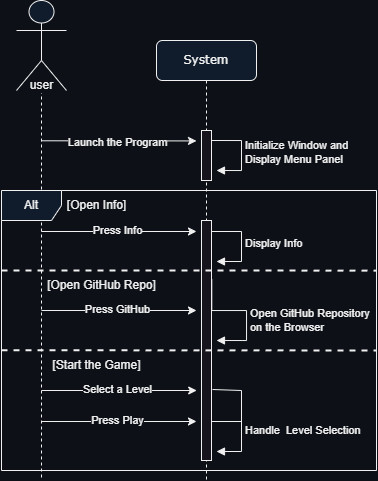

The diagram above was exported from draw.io. Its source (the exported page's mxGraphModel, read from the mxfile embedded in the PNG):
<mxGraphModel dx="1185" dy="605" grid="1" gridSize="10" guides="1" tooltips="1" connect="1" arrows="1" fold="1" page="0" pageScale="1" pageWidth="1100" pageHeight="850" background="#0d1117" math="0" shadow="0">
  <root>
    <mxCell id="0" />
    <mxCell id="1" parent="0" />
    <mxCell id="7baba1c4bc27f4b0-2" value="System" style="shape=umlLifeline;perimeter=lifelinePerimeter;whiteSpace=wrap;html=1;container=1;collapsible=0;recursiveResize=0;outlineConnect=0;rounded=1;shadow=0;comic=0;labelBackgroundColor=none;strokeWidth=1;fontFamily=Verdana;fontSize=12;align=center;fillColor=#101c2c;" parent="1" vertex="1">
      <mxGeometry x="270" y="70" width="100" height="440" as="geometry" />
    </mxCell>
    <mxCell id="7baba1c4bc27f4b0-10" value="" style="html=1;points=[];perimeter=orthogonalPerimeter;rounded=0;shadow=0;comic=0;labelBackgroundColor=#0d1117;strokeWidth=1;fontFamily=Verdana;fontSize=12;align=center;" parent="7baba1c4bc27f4b0-2" vertex="1">
      <mxGeometry x="45" y="90" width="10" height="50" as="geometry" />
    </mxCell>
    <mxCell id="BpDK3dQW9LRFAGz6xQ-D-23" style="edgeStyle=elbowEdgeStyle;rounded=0;orthogonalLoop=1;jettySize=auto;html=1;elbow=vertical;curved=0;labelBackgroundColor=#0d1117;" parent="7baba1c4bc27f4b0-2" edge="1">
      <mxGeometry relative="1" as="geometry">
        <mxPoint x="-115.07142857142867" y="100.28571428571433" as="sourcePoint" />
        <mxPoint x="40" y="100" as="targetPoint" />
      </mxGeometry>
    </mxCell>
    <mxCell id="BpDK3dQW9LRFAGz6xQ-D-28" value="Launch the Program" style="edgeLabel;html=1;align=center;verticalAlign=middle;resizable=1;points=[];movable=1;rotatable=1;deletable=1;editable=1;locked=0;connectable=1;labelBackgroundColor=#0d1117;" parent="BpDK3dQW9LRFAGz6xQ-D-23" connectable="0" vertex="1">
      <mxGeometry x="-0.6324" y="-1" relative="1" as="geometry">
        <mxPoint x="47" as="offset" />
      </mxGeometry>
    </mxCell>
    <mxCell id="BpDK3dQW9LRFAGz6xQ-D-34" value="Initialize Window and&amp;nbsp;&lt;br&gt;Display Menu Panel" style="html=1;align=left;spacingLeft=2;endArrow=block;rounded=0;edgeStyle=orthogonalEdgeStyle;curved=0;rounded=0;labelBackgroundColor=#0d1117;" parent="7baba1c4bc27f4b0-2" edge="1">
      <mxGeometry relative="1" as="geometry">
        <mxPoint x="55" y="100" as="sourcePoint" />
        <Array as="points">
          <mxPoint x="85" y="130" />
        </Array>
        <mxPoint x="60" y="130" as="targetPoint" />
      </mxGeometry>
    </mxCell>
    <mxCell id="BpDK3dQW9LRFAGz6xQ-D-40" value="" style="html=1;points=[];perimeter=orthogonalPerimeter;rounded=0;shadow=0;comic=0;labelBackgroundColor=#0d1117;strokeWidth=1;fontFamily=Verdana;fontSize=12;align=center;" parent="7baba1c4bc27f4b0-2" vertex="1">
      <mxGeometry x="45" y="180" width="10" height="240" as="geometry" />
    </mxCell>
    <mxCell id="5LSecDbGUE-qEMBJY24E-3" value="Display Info" style="html=1;align=left;spacingLeft=2;endArrow=block;rounded=0;edgeStyle=orthogonalEdgeStyle;curved=0;rounded=0;labelBackgroundColor=#0d1117;" parent="7baba1c4bc27f4b0-2" edge="1">
      <mxGeometry relative="1" as="geometry">
        <mxPoint x="55" y="191" as="sourcePoint" />
        <Array as="points">
          <mxPoint x="85" y="221" />
        </Array>
        <mxPoint x="60" y="221" as="targetPoint" />
      </mxGeometry>
    </mxCell>
    <mxCell id="BpDK3dQW9LRFAGz6xQ-D-9" value="" style="shape=umlLifeline;perimeter=lifelinePerimeter;whiteSpace=wrap;html=1;container=1;dropTarget=0;collapsible=0;recursiveResize=0;outlineConnect=0;portConstraint=eastwest;newEdgeStyle={&quot;edgeStyle&quot;:&quot;elbowEdgeStyle&quot;,&quot;elbow&quot;:&quot;vertical&quot;,&quot;curved&quot;:0,&quot;rounded&quot;:0};participant=umlActor;size=90;labelBackgroundColor=#0d1117;fillColor=#101c2c;" parent="1" vertex="1">
      <mxGeometry x="130" y="30" width="50" height="480" as="geometry" />
    </mxCell>
    <mxCell id="BpDK3dQW9LRFAGz6xQ-D-15" value="user" style="text;html=1;align=center;verticalAlign=middle;resizable=0;points=[];autosize=1;strokeColor=none;fillColor=none;labelBackgroundColor=#0d1117;" parent="1" vertex="1">
      <mxGeometry x="130" y="100" width="50" height="30" as="geometry" />
    </mxCell>
    <mxCell id="5LSecDbGUE-qEMBJY24E-1" value="" style="endArrow=classic;html=1;rounded=0;labelBackgroundColor=#0d1117;" parent="1" edge="1">
      <mxGeometry width="50" height="50" relative="1" as="geometry">
        <mxPoint x="154.92857142857133" y="261" as="sourcePoint" />
        <mxPoint x="310" y="261" as="targetPoint" />
      </mxGeometry>
    </mxCell>
    <mxCell id="5LSecDbGUE-qEMBJY24E-2" value="Press Info" style="edgeLabel;html=1;align=center;verticalAlign=middle;resizable=0;points=[];labelBackgroundColor=#0d1117;" parent="5LSecDbGUE-qEMBJY24E-1" connectable="0" vertex="1">
      <mxGeometry x="-0.3225" y="1" relative="1" as="geometry">
        <mxPoint x="23" as="offset" />
      </mxGeometry>
    </mxCell>
    <mxCell id="5LSecDbGUE-qEMBJY24E-4" value="Alt" style="shape=umlFrame;whiteSpace=wrap;html=1;pointerEvents=0;labelBackgroundColor=none;fillColor=#101c2c;" parent="1" vertex="1">
      <mxGeometry x="115" y="220" width="375" height="280" as="geometry" />
    </mxCell>
    <mxCell id="5LSecDbGUE-qEMBJY24E-5" value="" style="endArrow=none;dashed=1;html=1;strokeWidth=2;rounded=0;exitX=0;exitY=0.25;exitDx=0;exitDy=0;exitPerimeter=0;labelBackgroundColor=#0d1117;" parent="1" edge="1">
      <mxGeometry width="50" height="50" relative="1" as="geometry">
        <mxPoint x="115" y="379.71" as="sourcePoint" />
        <mxPoint x="490" y="380" as="targetPoint" />
      </mxGeometry>
    </mxCell>
    <mxCell id="5LSecDbGUE-qEMBJY24E-6" value="[Open Info]" style="text;html=1;align=center;verticalAlign=middle;resizable=0;points=[];autosize=1;strokeColor=none;fillColor=none;labelBackgroundColor=#0d1117;" parent="1" vertex="1">
      <mxGeometry x="170" y="220" width="80" height="30" as="geometry" />
    </mxCell>
    <mxCell id="5LSecDbGUE-qEMBJY24E-7" value="[Start the Game]" style="text;html=1;align=center;verticalAlign=middle;resizable=0;points=[];autosize=1;strokeColor=none;fillColor=none;labelBackgroundColor=#0d1117;" parent="1" vertex="1">
      <mxGeometry x="155" y="380" width="110" height="30" as="geometry" />
    </mxCell>
    <mxCell id="AoT7OUWpDvPW9i2wYYbw-2" value="" style="endArrow=none;dashed=1;html=1;strokeWidth=2;rounded=0;exitX=0;exitY=0.25;exitDx=0;exitDy=0;exitPerimeter=0;entryX=1;entryY=0.286;entryDx=0;entryDy=0;entryPerimeter=0;labelBackgroundColor=#0d1117;" edge="1" parent="1" target="5LSecDbGUE-qEMBJY24E-4">
      <mxGeometry width="50" height="50" relative="1" as="geometry">
        <mxPoint x="115" y="300" as="sourcePoint" />
        <mxPoint x="710" y="300" as="targetPoint" />
      </mxGeometry>
    </mxCell>
    <mxCell id="AoT7OUWpDvPW9i2wYYbw-3" value="" style="endArrow=classic;html=1;rounded=0;labelBackgroundColor=#0d1117;" edge="1" parent="1" source="BpDK3dQW9LRFAGz6xQ-D-9">
      <mxGeometry width="50" height="50" relative="1" as="geometry">
        <mxPoint x="159.99857142857132" y="340" as="sourcePoint" />
        <mxPoint x="310" y="340" as="targetPoint" />
      </mxGeometry>
    </mxCell>
    <mxCell id="AoT7OUWpDvPW9i2wYYbw-4" value="Press GitHub" style="edgeLabel;html=1;align=center;verticalAlign=middle;resizable=0;points=[];labelBackgroundColor=#0d1117;" connectable="0" vertex="1" parent="AoT7OUWpDvPW9i2wYYbw-3">
      <mxGeometry x="-0.3225" y="1" relative="1" as="geometry">
        <mxPoint x="23" as="offset" />
      </mxGeometry>
    </mxCell>
    <mxCell id="AoT7OUWpDvPW9i2wYYbw-5" value="Open GitHub Repository&lt;br&gt;on the Browser" style="html=1;align=left;spacingLeft=2;endArrow=block;rounded=0;edgeStyle=orthogonalEdgeStyle;curved=0;rounded=0;exitX=1.029;exitY=0.244;exitDx=0;exitDy=0;exitPerimeter=0;labelBackgroundColor=#0d1117;" edge="1" parent="1" source="BpDK3dQW9LRFAGz6xQ-D-40">
      <mxGeometry x="0.207" relative="1" as="geometry">
        <mxPoint x="330" y="340" as="sourcePoint" />
        <Array as="points">
          <mxPoint x="360" y="340" />
          <mxPoint x="360" y="370" />
        </Array>
        <mxPoint x="330" y="370" as="targetPoint" />
        <mxPoint as="offset" />
      </mxGeometry>
    </mxCell>
    <mxCell id="AoT7OUWpDvPW9i2wYYbw-6" value="[Open GitHub Repo]" style="text;html=1;align=center;verticalAlign=middle;resizable=0;points=[];autosize=1;strokeColor=none;fillColor=none;labelBackgroundColor=#0d1117;" vertex="1" parent="1">
      <mxGeometry x="150" y="300" width="130" height="30" as="geometry" />
    </mxCell>
    <mxCell id="AoT7OUWpDvPW9i2wYYbw-23" value="" style="endArrow=classic;html=1;rounded=0;labelBackgroundColor=#0d1117;" edge="1" parent="1">
      <mxGeometry width="50" height="50" relative="1" as="geometry">
        <mxPoint x="155.00034482758616" y="420" as="sourcePoint" />
        <mxPoint x="310.19" y="420" as="targetPoint" />
      </mxGeometry>
    </mxCell>
    <mxCell id="AoT7OUWpDvPW9i2wYYbw-24" value="Select a Level" style="edgeLabel;html=1;align=center;verticalAlign=middle;resizable=0;points=[];labelBackgroundColor=#0d1117;" connectable="0" vertex="1" parent="AoT7OUWpDvPW9i2wYYbw-23">
      <mxGeometry x="-0.3225" y="1" relative="1" as="geometry">
        <mxPoint x="23" as="offset" />
      </mxGeometry>
    </mxCell>
    <mxCell id="AoT7OUWpDvPW9i2wYYbw-35" value="" style="endArrow=classic;html=1;rounded=0;labelBackgroundColor=#0d1117;" edge="1" parent="1">
      <mxGeometry width="50" height="50" relative="1" as="geometry">
        <mxPoint x="154.81034482758616" y="450.99999999999994" as="sourcePoint" />
        <mxPoint x="310" y="451" as="targetPoint" />
      </mxGeometry>
    </mxCell>
    <mxCell id="AoT7OUWpDvPW9i2wYYbw-36" value="Press Play" style="edgeLabel;html=1;align=center;verticalAlign=middle;resizable=0;points=[];labelBackgroundColor=#0d1117;" connectable="0" vertex="1" parent="AoT7OUWpDvPW9i2wYYbw-35">
      <mxGeometry x="-0.3225" y="1" relative="1" as="geometry">
        <mxPoint x="23" as="offset" />
      </mxGeometry>
    </mxCell>
    <mxCell id="AoT7OUWpDvPW9i2wYYbw-37" value="Handle&amp;nbsp; Level Selection" style="html=1;align=left;spacingLeft=2;endArrow=block;rounded=0;edgeStyle=orthogonalEdgeStyle;curved=0;rounded=0;labelBackgroundColor=#0d1117;" edge="1" parent="1">
      <mxGeometry x="-0.0824" relative="1" as="geometry">
        <mxPoint x="325" y="451" as="sourcePoint" />
        <Array as="points">
          <mxPoint x="355" y="481" />
        </Array>
        <mxPoint x="330" y="481" as="targetPoint" />
        <mxPoint as="offset" />
      </mxGeometry>
    </mxCell>
    <mxCell id="AoT7OUWpDvPW9i2wYYbw-38" value="" style="endArrow=none;html=1;rounded=0;exitX=1.143;exitY=0.458;exitDx=0;exitDy=0;exitPerimeter=0;labelBackgroundColor=#0d1117;" edge="1" parent="1">
      <mxGeometry width="50" height="50" relative="1" as="geometry">
        <mxPoint x="326" y="419" as="sourcePoint" />
        <mxPoint x="355" y="460" as="targetPoint" />
        <Array as="points">
          <mxPoint x="355" y="420" />
        </Array>
      </mxGeometry>
    </mxCell>
  </root>
</mxGraphModel>